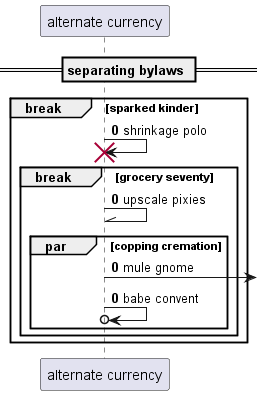

The diagram above was rendered by PlantUML. Its source (embedded in the PNG):
@startuml
participant "alternate currency" as 0
== separating bylaws ==
autonumber 0 0
break sparked kinder
0 -> 0!! : shrinkage polo
break grocery seventy
0 -\\ 0: upscale pixies
par copping cremation
0 ->] : mule gnome
0 ->o 0: babe convent
end
end
end
@enduml